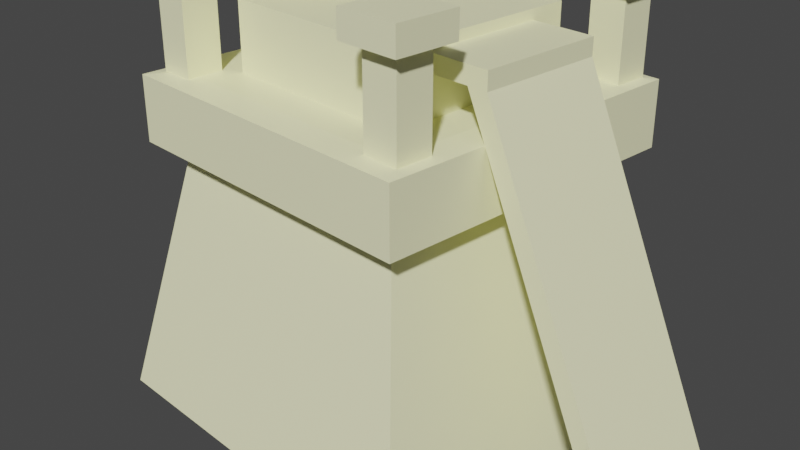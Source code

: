 # Source: jacob_ladder_map_node_icon.blend  (saved by Blender 3.5.10; exported with 4.5.12 LTS)
import bpy
from mathutils import Matrix  # noqa: F401  (used for matrix-valued properties, if any)

bpy.ops.wm.read_factory_settings(use_empty=True)
scene = bpy.context.scene
scene.name = 'Scene'

# ---- collections
col_collection = bpy.data.collections.new('Collection'); scene.collection.children.link(col_collection)

# ---- materials (node trees are filled in below, after node groups)
mat_material = bpy.data.materials.new('Material')
mat_material.alpha_threshold = 0.0
mat_material.use_transparent_shadow = False
mat_material.roughness = 0.5
mat_material.line_color = (0.0, 0.0, 0.0, 1.0)

# ---- material node trees
mat_material.use_nodes = True; mat_material.node_tree.nodes.clear()
_N = mat_material.node_tree.nodes; _L = mat_material.node_tree.links
n0 = _N.new('ShaderNodeOutputMaterial'); n0.name = 'Material Output'; n0.location = (300, 300)
n1 = _N.new('ShaderNodeBsdfPrincipled'); n1.name = 'Principled BSDF'; n1.location = (10, 300)
n1.distribution = 'GGX'
n1.subsurface_method = 'RANDOM_WALK_SKIN'
n1.inputs[0].default_value = (1.0, 0.9889, 0.6133, 1.0)
n1.inputs[3].default_value = 1.45
n1.inputs[27].default_value = (0.0, 0.0, 0.0, 1.0)
n1.inputs[28].default_value = 1.0
_L.new(n1.outputs[0], n0.inputs[0])
n0.is_active_output = True

# ---- world
world_world = bpy.data.worlds.new('World'); scene.world = world_world
world_world.use_nodes = True; world_world.node_tree.nodes.clear()
_N = world_world.node_tree.nodes; _L = world_world.node_tree.links
n0 = _N.new('ShaderNodeOutputWorld'); n0.name = 'World Output'; n0.location = (300, 300)
n1 = _N.new('ShaderNodeBackground'); n1.name = 'Background'; n1.location = (10, 300)
n1.inputs[0].default_value = (0.05088, 0.05088, 0.05088, 1.0)
_L.new(n1.outputs[0], n0.inputs[0])
n0.is_active_output = True
world_world.color = (0.05088, 0.05088, 0.05088)
world_world.use_sun_shadow = False
world_world.sun_shadow_jitter_overblur = 0.0

# ---- cameras
cam_camera = bpy.data.cameras.new('Camera')
cam_camera.clip_end = 100.0
cam_camera.ortho_scale = 7.314

# ---- meshes
me_cube = bpy.data.meshes.new('Cube')
me_cube.from_pydata([(1.446, 1.446, 0.7856), (2.016, 2.016, -2.016), (1.446, -1.446, 0.7856), (2.016, -2.016, -2.016), (-1.446, 1.446, 0.7856), (-2.016, 2.016, -2.016), (-1.446, -1.446, 0.7856), (-2.016, -2.016, -2.016), (1.057, -1.057, 1.532), (-1.057, -1.057, 1.532), (1.057, 1.057, 1.532), (-1.057, 1.057, 1.532), (1.741, -1.741, 0.8102), (-1.741, -1.741, 0.8102), (1.741, 1.741, 0.8102), (-1.741, 1.741, 0.8102), (1.741, -1.741, 1.508), (-1.741, -1.741, 1.508), (1.741, 1.741, 1.508), (-1.741, 1.741, 1.508), (1.446, -1.446, 1.532), (-1.446, -1.446, 1.532), (1.446, 1.446, 1.532), (-1.446, 1.446, 1.532), (1.057, -1.057, 2.256), (-1.057, -1.057, 2.256), (1.057, 1.057, 2.256), (-1.057, 1.057, 2.256)], [], [(6, 2, 12, 13), (3, 2, 6, 7), (7, 6, 4, 5), (5, 1, 3, 7), (1, 0, 2, 3), (5, 4, 0, 1), (11, 9, 25, 27), (0, 4, 15, 14), (20, 21, 17, 16), (21, 23, 19, 17), (14, 15, 19, 18), (13, 12, 16, 17), (15, 13, 17, 19), (12, 14, 18, 16), (23, 22, 18, 19), (22, 20, 16, 18), (4, 6, 13, 15), (2, 0, 14, 12), (8, 9, 21, 20), (10, 8, 20, 22), (9, 11, 23, 21), (11, 10, 22, 23), (26, 27, 25, 24), (9, 8, 24, 25), (10, 11, 27, 26), (8, 10, 26, 24)])
_uv = me_cube.uv_layers.new(name='UVMap')
_uv.uv.foreach_set('vector', [0.625, 1.0, 0.625, 0.75, 0.625, 0.75, 0.625, 1.0, 0.375, 0.75, 0.625, 0.75, 0.625, 1.0, 0.375, 1.0, 0.375, 0.0, 0.625, 0.0, 0.625, 0.25, 0.375, 0.25, 0.125, 0.5, 0.375, 0.5, 0.375, 0.75, 0.125, 0.75, 0.375, 0.5, 0.625, 0.5, 0.625, 0.75, 0.375, 0.75, 0.375, 0.25, 0.625, 0.25, 0.625, 0.5, 0.375, 0.5, 0.8618, 0.5132, 0.8618, 0.7368, 0.8618, 0.7368, 0.8618, 0.5132, 0.625, 0.5, 0.625, 0.25, 0.625, 0.25, 0.625, 0.5, 0.625, 0.75, 0.875, 0.75, 0.875, 0.75, 0.625, 0.75, 0.875, 0.75, 0.875, 0.5, 0.875, 0.5, 0.875, 0.75, 0.625, 0.5, 0.625, 0.25, 0.625, 0.25, 0.625, 0.5, 0.625, 1.0, 0.625, 0.75, 0.625, 0.75, 0.625, 1.0, 0.625, 0.25, 0.625, 0.0, 0.625, 0.0, 0.625, 0.25, 0.625, 0.75, 0.625, 0.5, 0.625, 0.5, 0.625, 0.75, 0.875, 0.5, 0.625, 0.5, 0.625, 0.5, 0.875, 0.5, 0.625, 0.5, 0.625, 0.75, 0.625, 0.75, 0.625, 0.5, 0.625, 0.25, 0.625, 0.0, 0.625, 0.0, 0.625, 0.25, 0.625, 0.75, 0.625, 0.5, 0.625, 0.5, 0.625, 0.75, 0.6382, 0.7368, 0.8618, 0.7368, 0.875, 0.75, 0.625, 0.75, 0.6382, 0.5132, 0.6382, 0.7368, 0.625, 0.75, 0.625, 0.5, 0.8618, 0.7368, 0.8618, 0.5132, 0.875, 0.5, 0.875, 0.75, 0.8618, 0.5132, 0.6382, 0.5132, 0.625, 0.5, 0.875, 0.5, 0.6382, 0.5132, 0.8618, 0.5132, 0.8618, 0.7368, 0.6382, 0.7368, 0.8618, 0.7368, 0.6382, 0.7368, 0.6382, 0.7368, 0.8618, 0.7368, 0.6382, 0.5132, 0.8618, 0.5132, 0.8618, 0.5132, 0.6382, 0.5132, 0.6382, 0.7368, 0.6382, 0.5132, 0.6382, 0.5132, 0.6382, 0.7368])
me_cube.materials.append(mat_material)
me_cube.use_mirror_vertex_groups = False
me_cube.update()
me_cube_001 = bpy.data.meshes.new('Cube.001')
me_cube_001.from_pydata([(-1.633, 1.273, 1.338), (-1.633, 1.273, 3.049), (-1.633, 1.658, 1.338), (-1.633, 1.658, 3.049), (-1.248, 1.273, 1.338), (-1.248, 1.273, 3.049), (-1.248, 1.658, 1.338), (-1.248, 1.658, 3.049), (1.227, 1.273, 1.018), (1.227, 1.273, 2.729), (1.227, 1.658, 1.018), (1.227, 1.658, 2.729), (1.612, 1.273, 1.018), (1.612, 1.273, 2.729), (1.612, 1.658, 1.018), (1.612, 1.658, 2.729), (1.227, -1.544, 1.018), (1.227, -1.544, 2.729), (1.227, -1.159, 1.018), (1.227, -1.159, 2.729), (1.612, -1.544, 1.018), (1.612, -1.544, 2.729), (1.612, -1.159, 1.018), (1.612, -1.159, 2.729), (-1.633, -1.544, 1.338), (-1.633, -1.544, 3.049), (-1.633, -1.159, 1.338), (-1.633, -1.159, 3.049), (-1.248, -1.544, 1.338), (-1.248, -1.544, 3.049), (-1.248, -1.159, 1.338), (-1.248, -1.159, 3.049), (-1.843, -0.412, -0.03533), (-1.843, -0.412, 3.539), (-1.843, 0.3925, -0.03533), (-1.843, 0.3925, 3.539), (-1.038, -0.412, -0.03533), (-1.038, -0.412, 3.539), (-1.038, 0.3925, -0.03533), (-1.038, 0.3925, 3.539), (-1.633, -1.544, 2.779), (-1.633, -1.159, 2.779), (-1.248, -1.159, 2.779), (-1.248, -1.544, 2.779), (1.227, -1.544, 2.459), (1.227, -1.159, 2.459), (1.612, -1.159, 2.459), (1.612, -1.544, 2.459), (-1.843, -0.412, 2.976), (-1.843, 0.3925, 2.976), (-1.038, 0.3925, 2.976), (-1.038, -0.412, 2.976), (-1.633, 1.273, 2.779), (-1.633, 1.658, 2.779), (-1.248, 1.658, 2.779), (-1.248, 1.273, 2.779), (1.227, 1.273, 2.459), (1.227, 1.658, 2.459), (1.612, 1.658, 2.459), (1.612, 1.273, 2.459), (-1.769, 1.137, 2.779), (-1.769, 1.137, 3.049), (-1.769, 1.794, 3.049), (-1.112, 1.794, 3.049), (-1.112, 1.137, 3.049), (1.092, 1.137, 2.459), (1.092, 1.137, 2.729), (1.092, 1.794, 2.729), (1.748, 1.794, 2.729), (1.748, 1.137, 2.729), (1.092, -1.679, 2.459), (1.092, -1.679, 2.729), (1.092, -1.023, 2.729), (1.748, -1.023, 2.729), (1.748, -1.679, 2.729), (-1.769, -1.679, 2.779), (-1.769, -1.679, 3.049), (-1.769, -1.023, 3.049), (-1.112, -1.023, 3.049), (-1.112, -1.679, 3.049), (-2.127, -0.6959, 2.976), (-2.127, -0.6959, 3.539), (-2.127, 0.6764, 3.539), (-0.7542, 0.6764, 3.539), (-0.7542, -0.6959, 3.539), (-1.769, -1.023, 2.779), (-1.112, -1.023, 2.779), (-1.112, -1.679, 2.779), (1.092, -1.023, 2.459), (1.748, -1.023, 2.459), (1.748, -1.679, 2.459), (-2.127, 0.6764, 2.976), (-0.7542, 0.6764, 2.976), (-0.7542, -0.6959, 2.976), (-1.769, 1.794, 2.779), (-1.112, 1.794, 2.779), (-1.112, 1.137, 2.779), (1.092, 1.794, 2.459), (1.748, 1.794, 2.459), (1.748, 1.137, 2.459)], [], [(1, 3, 62, 61), (50, 49, 91, 92), (27, 31, 78, 77), (9, 11, 67, 66), (2, 6, 4, 0), (7, 3, 1, 5), (51, 50, 92, 93), (41, 40, 75, 85), (48, 51, 93, 80), (35, 39, 83, 82), (10, 14, 12, 8), (15, 11, 9, 13), (17, 19, 72, 71), (42, 41, 85, 86), (43, 42, 86, 87), (25, 27, 77, 76), (18, 22, 20, 16), (23, 19, 17, 21), (5, 1, 61, 64), (53, 52, 60, 94), (40, 43, 87, 75), (33, 35, 82, 81), (26, 30, 28, 24), (31, 27, 25, 29), (13, 9, 66, 69), (54, 53, 94, 95), (55, 54, 95, 96), (21, 17, 71, 74), (34, 38, 36, 32), (39, 35, 33, 37), (28, 43, 40, 24), (30, 42, 43, 28), (26, 41, 42, 30), (24, 40, 41, 26), (20, 47, 44, 16), (22, 46, 47, 20), (18, 45, 46, 22), (16, 44, 45, 18), (36, 51, 48, 32), (38, 50, 51, 36), (34, 49, 50, 38), (32, 48, 49, 34), (4, 55, 52, 0), (6, 54, 55, 4), (2, 53, 54, 6), (0, 52, 53, 2), (12, 59, 56, 8), (14, 58, 59, 12), (10, 57, 58, 14), (8, 56, 57, 10), (60, 61, 62, 94), (94, 62, 63, 95), (95, 63, 64, 96), (96, 64, 61, 60), (65, 66, 67, 97), (97, 67, 68, 98), (98, 68, 69, 99), (99, 69, 66, 65), (70, 71, 72, 88), (88, 72, 73, 89), (89, 73, 74, 90), (90, 74, 71, 70), (75, 76, 77, 85), (85, 77, 78, 86), (86, 78, 79, 87), (87, 79, 76, 75), (80, 81, 82, 91), (91, 82, 83, 92), (92, 83, 84, 93), (93, 84, 81, 80), (56, 59, 99, 65), (19, 23, 73, 72), (39, 37, 84, 83), (49, 48, 80, 91), (59, 58, 98, 99), (11, 15, 68, 67), (31, 29, 79, 78), (58, 57, 97, 98), (44, 47, 90, 70), (3, 7, 63, 62), (57, 56, 65, 97), (23, 21, 74, 73), (37, 33, 81, 84), (47, 46, 89, 90), (15, 13, 69, 68), (29, 25, 76, 79), (46, 45, 88, 89), (52, 55, 96, 60), (45, 44, 70, 88), (7, 5, 64, 63)])
_uv = me_cube_001.uv_layers.new(name='UVMap')
_uv.uv.foreach_set('vector', [0.875, 0.75, 0.875, 0.5, 0.875, 0.5, 0.875, 0.75, 0.5, 0.5, 0.5, 0.25, 0.5, 0.25, 0.5, 0.5, 0.875, 0.5, 0.625, 0.5, 0.625, 0.5, 0.875, 0.5, 0.875, 0.75, 0.875, 0.5, 0.875, 0.5, 0.875, 0.75, 0.125, 0.5, 0.375, 0.5, 0.375, 0.75, 0.125, 0.75, 0.625, 0.5, 0.875, 0.5, 0.875, 0.75, 0.625, 0.75, 0.5, 0.75, 0.5, 0.5, 0.5, 0.5, 0.5, 0.75, 0.5, 0.25, 0.5, 0.0, 0.5, 0.0, 0.5, 0.25, 0.5, 1.0, 0.5, 0.75, 0.5, 0.75, 0.5, 1.0, 0.875, 0.5, 0.625, 0.5, 0.625, 0.5, 0.875, 0.5, 0.125, 0.5, 0.375, 0.5, 0.375, 0.75, 0.125, 0.75, 0.625, 0.5, 0.875, 0.5, 0.875, 0.75, 0.625, 0.75, 0.875, 0.75, 0.875, 0.5, 0.875, 0.5, 0.875, 0.75, 0.5, 0.5, 0.5, 0.25, 0.5, 0.25, 0.5, 0.5, 0.5, 0.75, 0.5, 0.5, 0.5, 0.5, 0.5, 0.75, 0.875, 0.75, 0.875, 0.5, 0.875, 0.5, 0.875, 0.75, 0.125, 0.5, 0.375, 0.5, 0.375, 0.75, 0.125, 0.75, 0.625, 0.5, 0.875, 0.5, 0.875, 0.75, 0.625, 0.75, 0.625, 0.75, 0.875, 0.75, 0.875, 0.75, 0.625, 0.75, 0.5, 0.25, 0.5, 0.0, 0.5, 0.0, 0.5, 0.25, 0.5, 1.0, 0.5, 0.75, 0.5, 0.75, 0.5, 1.0, 0.875, 0.75, 0.875, 0.5, 0.875, 0.5, 0.875, 0.75, 0.125, 0.5, 0.375, 0.5, 0.375, 0.75, 0.125, 0.75, 0.625, 0.5, 0.875, 0.5, 0.875, 0.75, 0.625, 0.75, 0.625, 0.75, 0.875, 0.75, 0.875, 0.75, 0.625, 0.75, 0.5, 0.5, 0.5, 0.25, 0.5, 0.25, 0.5, 0.5, 0.5, 0.75, 0.5, 0.5, 0.5, 0.5, 0.5, 0.75, 0.625, 0.75, 0.875, 0.75, 0.875, 0.75, 0.625, 0.75, 0.125, 0.5, 0.375, 0.5, 0.375, 0.75, 0.125, 0.75, 0.625, 0.5, 0.875, 0.5, 0.875, 0.75, 0.625, 0.75, 0.375, 0.75, 0.5, 0.75, 0.5, 1.0, 0.375, 1.0, 0.375, 0.5, 0.5, 0.5, 0.5, 0.75, 0.375, 0.75, 0.375, 0.25, 0.5, 0.25, 0.5, 0.5, 0.375, 0.5, 0.375, 0.0, 0.5, 0.0, 0.5, 0.25, 0.375, 0.25, 0.375, 0.75, 0.5, 0.75, 0.5, 1.0, 0.375, 1.0, 0.375, 0.5, 0.5, 0.5, 0.5, 0.75, 0.375, 0.75, 0.375, 0.25, 0.5, 0.25, 0.5, 0.5, 0.375, 0.5, 0.375, 0.0, 0.5, 0.0, 0.5, 0.25, 0.375, 0.25, 0.375, 0.75, 0.5, 0.75, 0.5, 1.0, 0.375, 1.0, 0.375, 0.5, 0.5, 0.5, 0.5, 0.75, 0.375, 0.75, 0.375, 0.25, 0.5, 0.25, 0.5, 0.5, 0.375, 0.5, 0.375, 0.0, 0.5, 0.0, 0.5, 0.25, 0.375, 0.25, 0.375, 0.75, 0.5, 0.75, 0.5, 1.0, 0.375, 1.0, 0.375, 0.5, 0.5, 0.5, 0.5, 0.75, 0.375, 0.75, 0.375, 0.25, 0.5, 0.25, 0.5, 0.5, 0.375, 0.5, 0.375, 0.0, 0.5, 0.0, 0.5, 0.25, 0.375, 0.25, 0.375, 0.75, 0.5, 0.75, 0.5, 1.0, 0.375, 1.0, 0.375, 0.5, 0.5, 0.5, 0.5, 0.75, 0.375, 0.75, 0.375, 0.25, 0.5, 0.25, 0.5, 0.5, 0.375, 0.5, 0.375, 0.0, 0.5, 0.0, 0.5, 0.25, 0.375, 0.25, 0.5, 0.0, 0.625, 0.0, 0.625, 0.25, 0.5, 0.25, 0.5, 0.25, 0.625, 0.25, 0.625, 0.5, 0.5, 0.5, 0.5, 0.5, 0.625, 0.5, 0.625, 0.75, 0.5, 0.75, 0.5, 0.75, 0.625, 0.75, 0.625, 1.0, 0.5, 1.0, 0.5, 0.0, 0.625, 0.0, 0.625, 0.25, 0.5, 0.25, 0.5, 0.25, 0.625, 0.25, 0.625, 0.5, 0.5, 0.5, 0.5, 0.5, 0.625, 0.5, 0.625, 0.75, 0.5, 0.75, 0.5, 0.75, 0.625, 0.75, 0.625, 1.0, 0.5, 1.0, 0.5, 0.0, 0.625, 0.0, 0.625, 0.25, 0.5, 0.25, 0.5, 0.25, 0.625, 0.25, 0.625, 0.5, 0.5, 0.5, 0.5, 0.5, 0.625, 0.5, 0.625, 0.75, 0.5, 0.75, 0.5, 0.75, 0.625, 0.75, 0.625, 1.0, 0.5, 1.0, 0.5, 0.0, 0.625, 0.0, 0.625, 0.25, 0.5, 0.25, 0.5, 0.25, 0.625, 0.25, 0.625, 0.5, 0.5, 0.5, 0.5, 0.5, 0.625, 0.5, 0.625, 0.75, 0.5, 0.75, 0.5, 0.75, 0.625, 0.75, 0.625, 1.0, 0.5, 1.0, 0.5, 0.0, 0.625, 0.0, 0.625, 0.25, 0.5, 0.25, 0.5, 0.25, 0.625, 0.25, 0.625, 0.5, 0.5, 0.5, 0.5, 0.5, 0.625, 0.5, 0.625, 0.75, 0.5, 0.75, 0.5, 0.75, 0.625, 0.75, 0.625, 1.0, 0.5, 1.0, 0.5, 1.0, 0.5, 0.75, 0.5, 0.75, 0.5, 1.0, 0.875, 0.5, 0.625, 0.5, 0.625, 0.5, 0.875, 0.5, 0.625, 0.5, 0.625, 0.75, 0.625, 0.75, 0.625, 0.5, 0.5, 0.25, 0.5, 0.0, 0.5, 0.0, 0.5, 0.25, 0.5, 0.75, 0.5, 0.5, 0.5, 0.5, 0.5, 0.75, 0.875, 0.5, 0.625, 0.5, 0.625, 0.5, 0.875, 0.5, 0.625, 0.5, 0.625, 0.75, 0.625, 0.75, 0.625, 0.5, 0.5, 0.5, 0.5, 0.25, 0.5, 0.25, 0.5, 0.5, 0.5, 1.0, 0.5, 0.75, 0.5, 0.75, 0.5, 1.0, 0.875, 0.5, 0.625, 0.5, 0.625, 0.5, 0.875, 0.5, 0.5, 0.25, 0.5, 0.0, 0.5, 0.0, 0.5, 0.25, 0.625, 0.5, 0.625, 0.75, 0.625, 0.75, 0.625, 0.5, 0.625, 0.75, 0.875, 0.75, 0.875, 0.75, 0.625, 0.75, 0.5, 0.75, 0.5, 0.5, 0.5, 0.5, 0.5, 0.75, 0.625, 0.5, 0.625, 0.75, 0.625, 0.75, 0.625, 0.5, 0.625, 0.75, 0.875, 0.75, 0.875, 0.75, 0.625, 0.75, 0.5, 0.5, 0.5, 0.25, 0.5, 0.25, 0.5, 0.5, 0.5, 1.0, 0.5, 0.75, 0.5, 0.75, 0.5, 1.0, 0.5, 0.25, 0.5, 0.0, 0.5, 0.0, 0.5, 0.25, 0.625, 0.5, 0.625, 0.75, 0.625, 0.75, 0.625, 0.5])
me_cube_001.materials.append(mat_material)
me_cube_001.use_mirror_vertex_groups = False
me_cube_001.update()
me_cube_002 = bpy.data.meshes.new('Cube.002')
me_cube_002.from_pydata([(1.526, -0.672, -3.514), (-0.293, -0.672, 0.619), (1.526, 0.672, -3.514), (-0.293, 0.672, 0.619), (1.308, -0.672, -3.514), (-0.5109, -0.672, 0.619), (1.308, 0.672, -3.514), (-0.5109, 0.672, 0.619), (-0.293, -0.672, 0.4358), (-0.293, 0.672, 0.4358), (-0.5109, 0.672, 0.4358), (-0.5109, -0.672, 0.4358), (-0.9777, 0.672, 0.619), (-0.9777, -0.672, 0.619), (-0.9777, 0.672, 0.4359), (-0.9777, -0.672, 0.4359)], [], [(8, 9, 3, 1), (9, 10, 7, 3), (10, 14, 12, 7), (11, 8, 1, 5), (2, 0, 4, 6), (7, 5, 1, 3), (4, 0, 8, 11), (6, 4, 11, 10), (2, 6, 10, 9), (0, 2, 9, 8), (14, 15, 13, 12), (7, 12, 13, 5), (11, 15, 14, 10), (5, 13, 15, 11)])
_uv = me_cube_002.uv_layers.new(name='UVMap')
_uv.uv.foreach_set('vector', [0.5906, 0.0, 0.5906, 0.25, 0.625, 0.25, 0.625, 0.0, 0.5906, 0.25, 0.5906, 0.5, 0.625, 0.5, 0.625, 0.25, 0.5906, 0.5, 0.5906, 0.5, 0.625, 0.5, 0.625, 0.5, 0.5906, 0.75, 0.5906, 1.0, 0.625, 1.0, 0.625, 0.75, 0.125, 0.5, 0.125, 0.75, 0.375, 0.75, 0.375, 0.5, 0.625, 0.5, 0.625, 0.75, 0.875, 0.75, 0.875, 0.5, 0.375, 0.75, 0.375, 1.0, 0.5906, 1.0, 0.5906, 0.75, 0.375, 0.5, 0.375, 0.75, 0.5906, 0.75, 0.5906, 0.5, 0.375, 0.25, 0.375, 0.5, 0.5906, 0.5, 0.5906, 0.25, 0.375, 0.0, 0.375, 0.25, 0.5906, 0.25, 0.5906, 0.0, 0.5906, 0.5, 0.5906, 0.75, 0.625, 0.75, 0.625, 0.5, 0.625, 0.5, 0.625, 0.5, 0.625, 0.75, 0.625, 0.75, 0.5906, 0.75, 0.5906, 0.75, 0.5906, 0.5, 0.5906, 0.5, 0.625, 0.75, 0.625, 0.75, 0.5906, 0.75, 0.5906, 0.75])
me_cube_002.materials.append(mat_material)
me_cube_002.update()

# ---- objects
ob_cube = bpy.data.objects.new('Cube', me_cube)
ob_camera = bpy.data.objects.new('Camera', cam_camera)
ob_cube_001 = bpy.data.objects.new('Cube.001', me_cube_001)
ob_cube_002 = bpy.data.objects.new('Cube.002', me_cube_002)

# ---- transforms, parenting, visibility, modifiers, constraints
ob_cube.location = (0.0, 0.0, 0.0)
ob_cube.lock_rotations_4d = False
ob_cube.empty_display_type = 'ARROWS'
ob_cube.lineart.crease_threshold = 0.0
ob_camera.location = (7.359, -6.926, 4.958)
ob_camera.rotation_euler = (1.109, 0.0, 0.8149)
ob_camera.lock_rotations_4d = False
ob_camera.empty_display_type = 'ARROWS'
ob_camera.color = (0.0, 0.0, 0.0, 0.0)
ob_camera.display_type = 'WIRE'
ob_camera.lineart.crease_threshold = 0.0
ob_cube_001.location = (0.0, 0.0, 0.0)
ob_cube_001.lock_rotations_4d = False
ob_cube_001.empty_display_type = 'ARROWS'
ob_cube_001.lineart.crease_threshold = 0.0
ob_cube_002.location = (2.034, -0.00467, 1.531)

# ---- collection membership
col_collection.objects.link(ob_cube)
col_collection.objects.link(ob_camera)
col_collection.objects.link(ob_cube_001)
col_collection.objects.link(ob_cube_002)

# ---- scene / render settings (as saved in the file)
scene.camera = ob_camera
scene.frame_start = 1; scene.frame_end = 250; scene.frame_set(1)
scene.render.engine = 'BLENDER_EEVEE_NEXT'
scene.cycles.sampling_pattern = 'TABULATED_SOBOL'
scene.view_settings.view_transform = 'Filmic'
bpy.context.view_layer.update()

# ---- added for rendering (the .blend has no usable light): sun
light_auto_sun = bpy.data.lights.new('AutoSun', 'SUN')
light_auto_sun.energy = 3.0
light_auto_sun.angle = 0.0523599
ob_auto_sun = bpy.data.objects.new('AutoSun', light_auto_sun)
scene.collection.objects.link(ob_auto_sun)
ob_auto_sun.rotation_euler = (0.872665, 0.174533, 0.523599)
bpy.context.view_layer.update()
